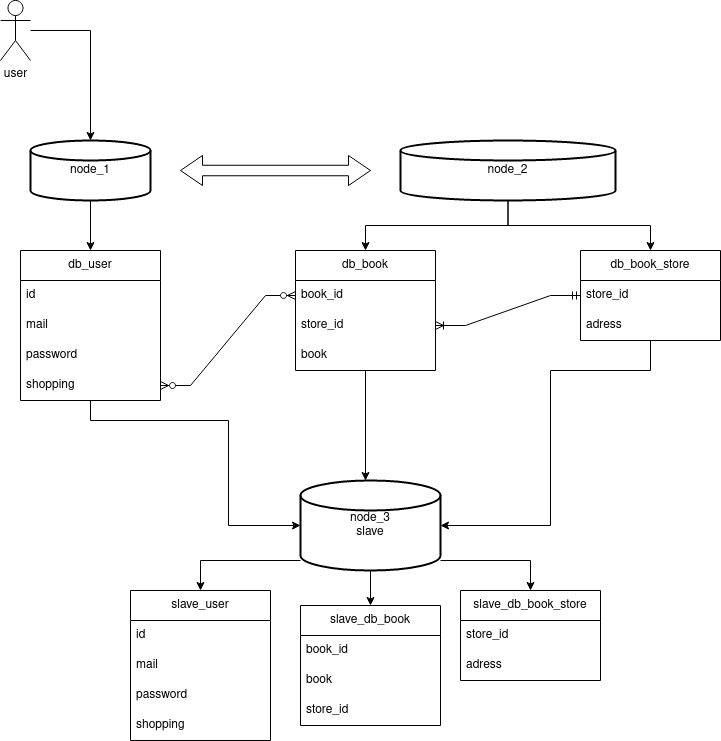

The diagram above was exported from draw.io. Its source (the exported page's mxGraphModel, read from the mxfile embedded in the PNG):
<mxGraphModel dx="2046" dy="1057" grid="1" gridSize="10" guides="1" tooltips="1" connect="1" arrows="1" fold="1" page="1" pageScale="1" pageWidth="850" pageHeight="1100" math="0" shadow="0">
  <root>
    <mxCell id="0" />
    <mxCell id="1" parent="0" />
    <mxCell id="68oQoIqd3GgtJj6UOXV5-85" style="edgeStyle=orthogonalEdgeStyle;rounded=0;orthogonalLoop=1;jettySize=auto;html=1;entryX=0;entryY=0.5;entryDx=0;entryDy=0;entryPerimeter=0;" edge="1" parent="1" source="68oQoIqd3GgtJj6UOXV5-1" target="68oQoIqd3GgtJj6UOXV5-58">
      <mxGeometry relative="1" as="geometry">
        <Array as="points">
          <mxPoint x="150" y="440" />
          <mxPoint x="288" y="440" />
          <mxPoint x="288" y="545" />
        </Array>
      </mxGeometry>
    </mxCell>
    <mxCell id="68oQoIqd3GgtJj6UOXV5-1" value="db_user" style="swimlane;fontStyle=0;childLayout=stackLayout;horizontal=1;startSize=30;horizontalStack=0;resizeParent=1;resizeParentMax=0;resizeLast=0;collapsible=1;marginBottom=0;whiteSpace=wrap;html=1;" vertex="1" parent="1">
      <mxGeometry x="80" y="270" width="140" height="150" as="geometry">
        <mxRectangle x="80" y="270" width="90" height="30" as="alternateBounds" />
      </mxGeometry>
    </mxCell>
    <mxCell id="68oQoIqd3GgtJj6UOXV5-2" value="id" style="text;strokeColor=none;fillColor=none;align=left;verticalAlign=middle;spacingLeft=4;spacingRight=4;overflow=hidden;points=[[0,0.5],[1,0.5]];portConstraint=eastwest;rotatable=0;whiteSpace=wrap;html=1;" vertex="1" parent="68oQoIqd3GgtJj6UOXV5-1">
      <mxGeometry y="30" width="140" height="30" as="geometry" />
    </mxCell>
    <mxCell id="68oQoIqd3GgtJj6UOXV5-3" value="mail" style="text;strokeColor=none;fillColor=none;align=left;verticalAlign=middle;spacingLeft=4;spacingRight=4;overflow=hidden;points=[[0,0.5],[1,0.5]];portConstraint=eastwest;rotatable=0;whiteSpace=wrap;html=1;" vertex="1" parent="68oQoIqd3GgtJj6UOXV5-1">
      <mxGeometry y="60" width="140" height="30" as="geometry" />
    </mxCell>
    <mxCell id="68oQoIqd3GgtJj6UOXV5-4" value="password" style="text;strokeColor=none;fillColor=none;align=left;verticalAlign=middle;spacingLeft=4;spacingRight=4;overflow=hidden;points=[[0,0.5],[1,0.5]];portConstraint=eastwest;rotatable=0;whiteSpace=wrap;html=1;" vertex="1" parent="68oQoIqd3GgtJj6UOXV5-1">
      <mxGeometry y="90" width="140" height="30" as="geometry" />
    </mxCell>
    <mxCell id="68oQoIqd3GgtJj6UOXV5-50" value="shopping" style="text;strokeColor=none;fillColor=none;align=left;verticalAlign=middle;spacingLeft=4;spacingRight=4;overflow=hidden;points=[[0,0.5],[1,0.5]];portConstraint=eastwest;rotatable=0;whiteSpace=wrap;html=1;" vertex="1" parent="68oQoIqd3GgtJj6UOXV5-1">
      <mxGeometry y="120" width="140" height="30" as="geometry" />
    </mxCell>
    <mxCell id="68oQoIqd3GgtJj6UOXV5-72" value="" style="edgeStyle=orthogonalEdgeStyle;rounded=0;orthogonalLoop=1;jettySize=auto;html=1;" edge="1" parent="1" source="68oQoIqd3GgtJj6UOXV5-5" target="68oQoIqd3GgtJj6UOXV5-58">
      <mxGeometry relative="1" as="geometry">
        <Array as="points">
          <mxPoint x="420" y="500" />
          <mxPoint x="420" y="500" />
        </Array>
      </mxGeometry>
    </mxCell>
    <mxCell id="68oQoIqd3GgtJj6UOXV5-5" value="db_book" style="swimlane;fontStyle=0;childLayout=stackLayout;horizontal=1;startSize=30;horizontalStack=0;resizeParent=1;resizeParentMax=0;resizeLast=0;collapsible=1;marginBottom=0;whiteSpace=wrap;html=1;" vertex="1" parent="1">
      <mxGeometry x="355" y="270" width="140" height="120" as="geometry" />
    </mxCell>
    <mxCell id="68oQoIqd3GgtJj6UOXV5-6" value="book_id" style="text;strokeColor=none;fillColor=none;align=left;verticalAlign=middle;spacingLeft=4;spacingRight=4;overflow=hidden;points=[[0,0.5],[1,0.5]];portConstraint=eastwest;rotatable=0;whiteSpace=wrap;html=1;" vertex="1" parent="68oQoIqd3GgtJj6UOXV5-5">
      <mxGeometry y="30" width="140" height="30" as="geometry" />
    </mxCell>
    <mxCell id="68oQoIqd3GgtJj6UOXV5-7" value="store_id" style="text;strokeColor=none;fillColor=none;align=left;verticalAlign=middle;spacingLeft=4;spacingRight=4;overflow=hidden;points=[[0,0.5],[1,0.5]];portConstraint=eastwest;rotatable=0;whiteSpace=wrap;html=1;" vertex="1" parent="68oQoIqd3GgtJj6UOXV5-5">
      <mxGeometry y="60" width="140" height="30" as="geometry" />
    </mxCell>
    <mxCell id="68oQoIqd3GgtJj6UOXV5-8" value="book" style="text;strokeColor=none;fillColor=none;align=left;verticalAlign=middle;spacingLeft=4;spacingRight=4;overflow=hidden;points=[[0,0.5],[1,0.5]];portConstraint=eastwest;rotatable=0;whiteSpace=wrap;html=1;" vertex="1" parent="68oQoIqd3GgtJj6UOXV5-5">
      <mxGeometry y="90" width="140" height="30" as="geometry" />
    </mxCell>
    <mxCell id="68oQoIqd3GgtJj6UOXV5-76" style="edgeStyle=orthogonalEdgeStyle;rounded=0;orthogonalLoop=1;jettySize=auto;html=1;entryX=1;entryY=0.5;entryDx=0;entryDy=0;entryPerimeter=0;" edge="1" parent="1" source="68oQoIqd3GgtJj6UOXV5-11" target="68oQoIqd3GgtJj6UOXV5-58">
      <mxGeometry relative="1" as="geometry">
        <Array as="points">
          <mxPoint x="710" y="390" />
          <mxPoint x="610" y="390" />
          <mxPoint x="610" y="545" />
        </Array>
      </mxGeometry>
    </mxCell>
    <mxCell id="68oQoIqd3GgtJj6UOXV5-11" value="db_book_store" style="swimlane;fontStyle=0;childLayout=stackLayout;horizontal=1;startSize=30;horizontalStack=0;resizeParent=1;resizeParentMax=0;resizeLast=0;collapsible=1;marginBottom=0;whiteSpace=wrap;html=1;" vertex="1" parent="1">
      <mxGeometry x="640" y="270" width="140" height="90" as="geometry" />
    </mxCell>
    <mxCell id="68oQoIqd3GgtJj6UOXV5-12" value="store_id" style="text;strokeColor=none;fillColor=none;align=left;verticalAlign=middle;spacingLeft=4;spacingRight=4;overflow=hidden;points=[[0,0.5],[1,0.5]];portConstraint=eastwest;rotatable=0;whiteSpace=wrap;html=1;" vertex="1" parent="68oQoIqd3GgtJj6UOXV5-11">
      <mxGeometry y="30" width="140" height="30" as="geometry" />
    </mxCell>
    <mxCell id="68oQoIqd3GgtJj6UOXV5-13" value="adress" style="text;strokeColor=none;fillColor=none;align=left;verticalAlign=middle;spacingLeft=4;spacingRight=4;overflow=hidden;points=[[0,0.5],[1,0.5]];portConstraint=eastwest;rotatable=0;whiteSpace=wrap;html=1;" vertex="1" parent="68oQoIqd3GgtJj6UOXV5-11">
      <mxGeometry y="60" width="140" height="30" as="geometry" />
    </mxCell>
    <mxCell id="68oQoIqd3GgtJj6UOXV5-114" style="edgeStyle=orthogonalEdgeStyle;rounded=0;orthogonalLoop=1;jettySize=auto;html=1;entryX=0.5;entryY=0;entryDx=0;entryDy=0;" edge="1" parent="1" source="68oQoIqd3GgtJj6UOXV5-20" target="68oQoIqd3GgtJj6UOXV5-1">
      <mxGeometry relative="1" as="geometry" />
    </mxCell>
    <mxCell id="68oQoIqd3GgtJj6UOXV5-20" value="node_1" style="strokeWidth=2;html=1;shape=mxgraph.flowchart.database;whiteSpace=wrap;" vertex="1" parent="1">
      <mxGeometry x="90" y="160" width="120" height="60" as="geometry" />
    </mxCell>
    <mxCell id="68oQoIqd3GgtJj6UOXV5-115" style="edgeStyle=orthogonalEdgeStyle;rounded=0;orthogonalLoop=1;jettySize=auto;html=1;entryX=0.5;entryY=0;entryDx=0;entryDy=0;" edge="1" parent="1" source="68oQoIqd3GgtJj6UOXV5-21" target="68oQoIqd3GgtJj6UOXV5-5">
      <mxGeometry relative="1" as="geometry" />
    </mxCell>
    <mxCell id="68oQoIqd3GgtJj6UOXV5-116" style="edgeStyle=orthogonalEdgeStyle;rounded=0;orthogonalLoop=1;jettySize=auto;html=1;entryX=0.5;entryY=0;entryDx=0;entryDy=0;" edge="1" parent="1" source="68oQoIqd3GgtJj6UOXV5-21" target="68oQoIqd3GgtJj6UOXV5-11">
      <mxGeometry relative="1" as="geometry" />
    </mxCell>
    <mxCell id="68oQoIqd3GgtJj6UOXV5-21" value="node_2" style="strokeWidth=2;html=1;shape=mxgraph.flowchart.database;whiteSpace=wrap;" vertex="1" parent="1">
      <mxGeometry x="460" y="160" width="215" height="60" as="geometry" />
    </mxCell>
    <mxCell id="68oQoIqd3GgtJj6UOXV5-25" value="" style="html=1;shadow=0;dashed=0;align=center;verticalAlign=middle;shape=mxgraph.arrows2.twoWayArrow;dy=0.65;dx=22;" vertex="1" parent="1">
      <mxGeometry x="240" y="175" width="190" height="30" as="geometry" />
    </mxCell>
    <mxCell id="68oQoIqd3GgtJj6UOXV5-51" value="slave_user" style="swimlane;fontStyle=0;childLayout=stackLayout;horizontal=1;startSize=30;horizontalStack=0;resizeParent=1;resizeParentMax=0;resizeLast=0;collapsible=1;marginBottom=0;whiteSpace=wrap;html=1;" vertex="1" parent="1">
      <mxGeometry x="190" y="610" width="140" height="150" as="geometry">
        <mxRectangle x="80" y="270" width="90" height="30" as="alternateBounds" />
      </mxGeometry>
    </mxCell>
    <mxCell id="68oQoIqd3GgtJj6UOXV5-52" value="id" style="text;strokeColor=none;fillColor=none;align=left;verticalAlign=middle;spacingLeft=4;spacingRight=4;overflow=hidden;points=[[0,0.5],[1,0.5]];portConstraint=eastwest;rotatable=0;whiteSpace=wrap;html=1;" vertex="1" parent="68oQoIqd3GgtJj6UOXV5-51">
      <mxGeometry y="30" width="140" height="30" as="geometry" />
    </mxCell>
    <mxCell id="68oQoIqd3GgtJj6UOXV5-53" value="mail" style="text;strokeColor=none;fillColor=none;align=left;verticalAlign=middle;spacingLeft=4;spacingRight=4;overflow=hidden;points=[[0,0.5],[1,0.5]];portConstraint=eastwest;rotatable=0;whiteSpace=wrap;html=1;" vertex="1" parent="68oQoIqd3GgtJj6UOXV5-51">
      <mxGeometry y="60" width="140" height="30" as="geometry" />
    </mxCell>
    <mxCell id="68oQoIqd3GgtJj6UOXV5-54" value="password" style="text;strokeColor=none;fillColor=none;align=left;verticalAlign=middle;spacingLeft=4;spacingRight=4;overflow=hidden;points=[[0,0.5],[1,0.5]];portConstraint=eastwest;rotatable=0;whiteSpace=wrap;html=1;" vertex="1" parent="68oQoIqd3GgtJj6UOXV5-51">
      <mxGeometry y="90" width="140" height="30" as="geometry" />
    </mxCell>
    <mxCell id="68oQoIqd3GgtJj6UOXV5-55" value="shopping" style="text;strokeColor=none;fillColor=none;align=left;verticalAlign=middle;spacingLeft=4;spacingRight=4;overflow=hidden;points=[[0,0.5],[1,0.5]];portConstraint=eastwest;rotatable=0;whiteSpace=wrap;html=1;" vertex="1" parent="68oQoIqd3GgtJj6UOXV5-51">
      <mxGeometry y="120" width="140" height="30" as="geometry" />
    </mxCell>
    <mxCell id="68oQoIqd3GgtJj6UOXV5-117" style="edgeStyle=orthogonalEdgeStyle;rounded=0;orthogonalLoop=1;jettySize=auto;html=1;entryX=0.5;entryY=0;entryDx=0;entryDy=0;" edge="1" parent="1" source="68oQoIqd3GgtJj6UOXV5-58" target="68oQoIqd3GgtJj6UOXV5-51">
      <mxGeometry relative="1" as="geometry">
        <Array as="points">
          <mxPoint x="425" y="580" />
          <mxPoint x="260" y="580" />
        </Array>
      </mxGeometry>
    </mxCell>
    <mxCell id="68oQoIqd3GgtJj6UOXV5-119" style="edgeStyle=orthogonalEdgeStyle;rounded=0;orthogonalLoop=1;jettySize=auto;html=1;" edge="1" parent="1" source="68oQoIqd3GgtJj6UOXV5-58" target="68oQoIqd3GgtJj6UOXV5-81">
      <mxGeometry relative="1" as="geometry">
        <Array as="points">
          <mxPoint x="440" y="580" />
          <mxPoint x="590" y="580" />
        </Array>
      </mxGeometry>
    </mxCell>
    <mxCell id="68oQoIqd3GgtJj6UOXV5-121" style="edgeStyle=orthogonalEdgeStyle;rounded=0;orthogonalLoop=1;jettySize=auto;html=1;" edge="1" parent="1" source="68oQoIqd3GgtJj6UOXV5-58" target="68oQoIqd3GgtJj6UOXV5-77">
      <mxGeometry relative="1" as="geometry" />
    </mxCell>
    <mxCell id="68oQoIqd3GgtJj6UOXV5-58" value="&lt;div&gt;node_3&lt;/div&gt;&lt;div&gt;slave&lt;br&gt;&lt;/div&gt;" style="strokeWidth=2;html=1;shape=mxgraph.flowchart.database;whiteSpace=wrap;" vertex="1" parent="1">
      <mxGeometry x="360" y="500" width="140" height="90" as="geometry" />
    </mxCell>
    <mxCell id="68oQoIqd3GgtJj6UOXV5-77" value="slave_db_book" style="swimlane;fontStyle=0;childLayout=stackLayout;horizontal=1;startSize=30;horizontalStack=0;resizeParent=1;resizeParentMax=0;resizeLast=0;collapsible=1;marginBottom=0;whiteSpace=wrap;html=1;" vertex="1" parent="1">
      <mxGeometry x="360" y="625" width="140" height="120" as="geometry" />
    </mxCell>
    <mxCell id="68oQoIqd3GgtJj6UOXV5-78" value="book_id" style="text;strokeColor=none;fillColor=none;align=left;verticalAlign=middle;spacingLeft=4;spacingRight=4;overflow=hidden;points=[[0,0.5],[1,0.5]];portConstraint=eastwest;rotatable=0;whiteSpace=wrap;html=1;" vertex="1" parent="68oQoIqd3GgtJj6UOXV5-77">
      <mxGeometry y="30" width="140" height="30" as="geometry" />
    </mxCell>
    <mxCell id="68oQoIqd3GgtJj6UOXV5-80" value="book" style="text;strokeColor=none;fillColor=none;align=left;verticalAlign=middle;spacingLeft=4;spacingRight=4;overflow=hidden;points=[[0,0.5],[1,0.5]];portConstraint=eastwest;rotatable=0;whiteSpace=wrap;html=1;" vertex="1" parent="68oQoIqd3GgtJj6UOXV5-77">
      <mxGeometry y="60" width="140" height="30" as="geometry" />
    </mxCell>
    <mxCell id="68oQoIqd3GgtJj6UOXV5-79" value="store_id" style="text;strokeColor=none;fillColor=none;align=left;verticalAlign=middle;spacingLeft=4;spacingRight=4;overflow=hidden;points=[[0,0.5],[1,0.5]];portConstraint=eastwest;rotatable=0;whiteSpace=wrap;html=1;" vertex="1" parent="68oQoIqd3GgtJj6UOXV5-77">
      <mxGeometry y="90" width="140" height="30" as="geometry" />
    </mxCell>
    <mxCell id="68oQoIqd3GgtJj6UOXV5-81" value="slave_db_book_store" style="swimlane;fontStyle=0;childLayout=stackLayout;horizontal=1;startSize=30;horizontalStack=0;resizeParent=1;resizeParentMax=0;resizeLast=0;collapsible=1;marginBottom=0;whiteSpace=wrap;html=1;" vertex="1" parent="1">
      <mxGeometry x="520" y="610" width="140" height="90" as="geometry" />
    </mxCell>
    <mxCell id="68oQoIqd3GgtJj6UOXV5-82" value="store_id" style="text;strokeColor=none;fillColor=none;align=left;verticalAlign=middle;spacingLeft=4;spacingRight=4;overflow=hidden;points=[[0,0.5],[1,0.5]];portConstraint=eastwest;rotatable=0;whiteSpace=wrap;html=1;" vertex="1" parent="68oQoIqd3GgtJj6UOXV5-81">
      <mxGeometry y="30" width="140" height="30" as="geometry" />
    </mxCell>
    <mxCell id="68oQoIqd3GgtJj6UOXV5-83" value="adress" style="text;strokeColor=none;fillColor=none;align=left;verticalAlign=middle;spacingLeft=4;spacingRight=4;overflow=hidden;points=[[0,0.5],[1,0.5]];portConstraint=eastwest;rotatable=0;whiteSpace=wrap;html=1;" vertex="1" parent="68oQoIqd3GgtJj6UOXV5-81">
      <mxGeometry y="60" width="140" height="30" as="geometry" />
    </mxCell>
    <mxCell id="68oQoIqd3GgtJj6UOXV5-124" value="" style="edgeStyle=orthogonalEdgeStyle;rounded=0;orthogonalLoop=1;jettySize=auto;html=1;" edge="1" parent="1" source="68oQoIqd3GgtJj6UOXV5-122" target="68oQoIqd3GgtJj6UOXV5-20">
      <mxGeometry relative="1" as="geometry">
        <Array as="points">
          <mxPoint x="150" y="50" />
        </Array>
      </mxGeometry>
    </mxCell>
    <mxCell id="68oQoIqd3GgtJj6UOXV5-122" value="user" style="shape=umlActor;verticalLabelPosition=bottom;verticalAlign=top;html=1;outlineConnect=0;" vertex="1" parent="1">
      <mxGeometry x="60" y="20" width="30" height="60" as="geometry" />
    </mxCell>
    <mxCell id="68oQoIqd3GgtJj6UOXV5-128" value="" style="edgeStyle=entityRelationEdgeStyle;fontSize=12;html=1;endArrow=ERoneToMany;startArrow=ERmandOne;rounded=0;exitX=0;exitY=0.5;exitDx=0;exitDy=0;entryX=1;entryY=0.5;entryDx=0;entryDy=0;" edge="1" parent="1" source="68oQoIqd3GgtJj6UOXV5-12" target="68oQoIqd3GgtJj6UOXV5-7">
      <mxGeometry width="100" height="100" relative="1" as="geometry">
        <mxPoint x="340" y="520" as="sourcePoint" />
        <mxPoint x="440" y="420" as="targetPoint" />
      </mxGeometry>
    </mxCell>
    <mxCell id="68oQoIqd3GgtJj6UOXV5-130" value="" style="edgeStyle=entityRelationEdgeStyle;fontSize=12;html=1;endArrow=ERzeroToMany;endFill=1;startArrow=ERzeroToMany;rounded=0;entryX=0;entryY=0.5;entryDx=0;entryDy=0;exitX=1;exitY=0.5;exitDx=0;exitDy=0;" edge="1" parent="1" source="68oQoIqd3GgtJj6UOXV5-50" target="68oQoIqd3GgtJj6UOXV5-6">
      <mxGeometry width="100" height="100" relative="1" as="geometry">
        <mxPoint x="340" y="520" as="sourcePoint" />
        <mxPoint x="440" y="420" as="targetPoint" />
      </mxGeometry>
    </mxCell>
  </root>
</mxGraphModel>